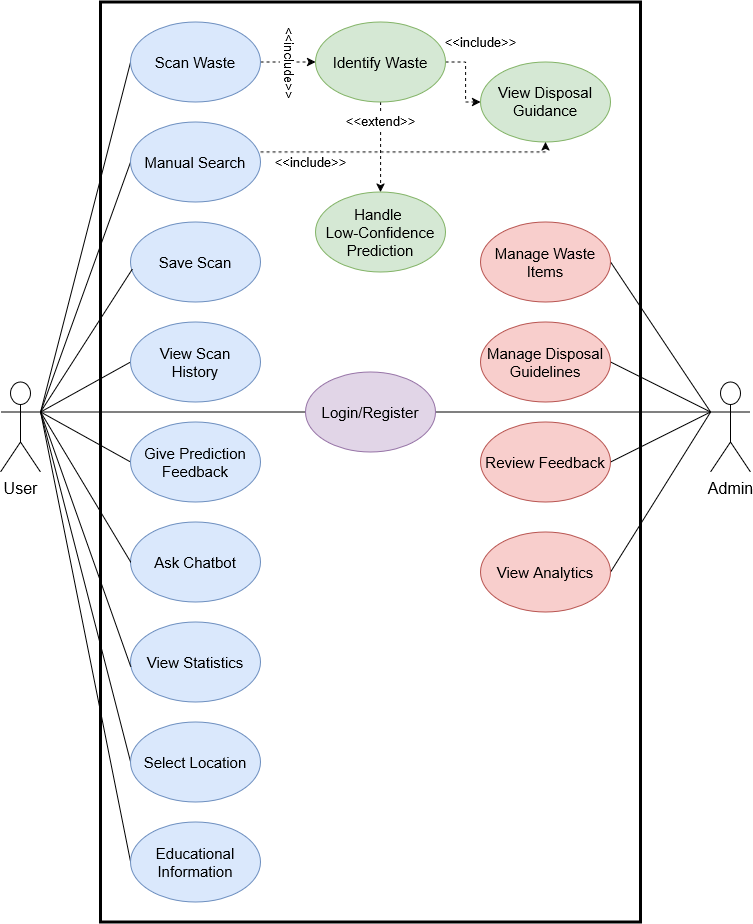

The diagram above was exported from draw.io. Its source (the exported page's mxGraphModel, read from the mxfile embedded in the PNG):
<mxGraphModel dx="1645" dy="962" grid="1" gridSize="10" guides="1" tooltips="1" connect="1" arrows="1" fold="1" page="1" pageScale="1" pageWidth="850" pageHeight="1100" math="0" shadow="0">
  <root>
    <mxCell id="0" />
    <mxCell id="1" parent="0" />
    <mxCell id="40D6q_4Vlk-CpDJtv-9j-1" parent="1" style="rounded=0;whiteSpace=wrap;html=1;fillColor=none;fontStyle=0;strokeWidth=3;" value="" vertex="1">
      <mxGeometry height="920" width="540" x="150" y="170" as="geometry" />
    </mxCell>
    <mxCell id="40D6q_4Vlk-CpDJtv-9j-45" edge="1" parent="1" source="40D6q_4Vlk-CpDJtv-9j-2" style="edgeStyle=orthogonalEdgeStyle;rounded=0;orthogonalLoop=1;jettySize=auto;html=1;exitX=1;exitY=0.3333333333333333;exitDx=0;exitDy=0;exitPerimeter=0;entryX=0;entryY=0.5;entryDx=0;entryDy=0;endArrow=none;endFill=0;" target="40D6q_4Vlk-CpDJtv-9j-14">
      <mxGeometry relative="1" as="geometry" />
    </mxCell>
    <mxCell id="dPkmMvHDIUJe6c9KZ1WD-14" edge="1" parent="1" source="40D6q_4Vlk-CpDJtv-9j-2" style="edgeStyle=none;rounded=0;orthogonalLoop=1;jettySize=auto;html=1;exitX=1;exitY=0.3333333333333333;exitDx=0;exitDy=0;exitPerimeter=0;entryX=0;entryY=0.5;entryDx=0;entryDy=0;endArrow=none;endFill=0;" target="40D6q_4Vlk-CpDJtv-9j-4">
      <mxGeometry relative="1" as="geometry" />
    </mxCell>
    <mxCell id="dPkmMvHDIUJe6c9KZ1WD-15" edge="1" parent="1" source="40D6q_4Vlk-CpDJtv-9j-2" style="edgeStyle=none;rounded=0;orthogonalLoop=1;jettySize=auto;html=1;exitX=1;exitY=0.3333333333333333;exitDx=0;exitDy=0;exitPerimeter=0;entryX=0;entryY=0.5;entryDx=0;entryDy=0;endArrow=none;endFill=0;" target="40D6q_4Vlk-CpDJtv-9j-10">
      <mxGeometry relative="1" as="geometry" />
    </mxCell>
    <mxCell id="dPkmMvHDIUJe6c9KZ1WD-17" edge="1" parent="1" source="40D6q_4Vlk-CpDJtv-9j-2" style="edgeStyle=none;rounded=0;orthogonalLoop=1;jettySize=auto;html=1;exitX=1;exitY=0.3333333333333333;exitDx=0;exitDy=0;exitPerimeter=0;entryX=0;entryY=0.5;entryDx=0;entryDy=0;endArrow=none;endFill=0;" target="40D6q_4Vlk-CpDJtv-9j-16">
      <mxGeometry relative="1" as="geometry" />
    </mxCell>
    <mxCell id="dPkmMvHDIUJe6c9KZ1WD-18" edge="1" parent="1" source="40D6q_4Vlk-CpDJtv-9j-2" style="edgeStyle=none;rounded=0;orthogonalLoop=1;jettySize=auto;html=1;exitX=1;exitY=0.3333333333333333;exitDx=0;exitDy=0;exitPerimeter=0;entryX=0;entryY=0.5;entryDx=0;entryDy=0;endArrow=none;endFill=0;" target="40D6q_4Vlk-CpDJtv-9j-17">
      <mxGeometry relative="1" as="geometry" />
    </mxCell>
    <mxCell id="dPkmMvHDIUJe6c9KZ1WD-21" edge="1" parent="1" source="40D6q_4Vlk-CpDJtv-9j-2" style="edgeStyle=none;rounded=0;orthogonalLoop=1;jettySize=auto;html=1;exitX=1;exitY=0.3333333333333333;exitDx=0;exitDy=0;exitPerimeter=0;entryX=0;entryY=0.5;entryDx=0;entryDy=0;endArrow=none;endFill=0;" target="40D6q_4Vlk-CpDJtv-9j-20">
      <mxGeometry relative="1" as="geometry" />
    </mxCell>
    <mxCell id="dPkmMvHDIUJe6c9KZ1WD-23" edge="1" parent="1" source="40D6q_4Vlk-CpDJtv-9j-2" style="edgeStyle=none;rounded=0;orthogonalLoop=1;jettySize=auto;html=1;exitX=1;exitY=0.3333333333333333;exitDx=0;exitDy=0;exitPerimeter=0;entryX=0;entryY=0.5;entryDx=0;entryDy=0;endArrow=none;endFill=0;" target="40D6q_4Vlk-CpDJtv-9j-21">
      <mxGeometry relative="1" as="geometry" />
    </mxCell>
    <mxCell id="40D6q_4Vlk-CpDJtv-9j-2" parent="1" style="shape=umlActor;verticalLabelPosition=bottom;verticalAlign=top;html=1;fontSize=16;" value="&lt;div&gt;User&lt;/div&gt;&lt;div&gt;&lt;br&gt;&lt;/div&gt;" vertex="1">
      <mxGeometry height="90" width="40" x="50" y="550" as="geometry" />
    </mxCell>
    <mxCell id="40D6q_4Vlk-CpDJtv-9j-36" edge="1" parent="1" source="40D6q_4Vlk-CpDJtv-9j-3" style="edgeStyle=orthogonalEdgeStyle;rounded=0;orthogonalLoop=1;jettySize=auto;html=1;exitX=0;exitY=0.3333333333333333;exitDx=0;exitDy=0;exitPerimeter=0;entryX=1;entryY=0.5;entryDx=0;entryDy=0;endArrow=none;endFill=0;" target="40D6q_4Vlk-CpDJtv-9j-14">
      <mxGeometry relative="1" as="geometry">
        <Array as="points">
          <mxPoint x="750" y="580" />
          <mxPoint x="750" y="580" />
        </Array>
      </mxGeometry>
    </mxCell>
    <mxCell id="dPkmMvHDIUJe6c9KZ1WD-24" edge="1" parent="1" source="40D6q_4Vlk-CpDJtv-9j-3" style="edgeStyle=none;rounded=0;orthogonalLoop=1;jettySize=auto;html=1;exitX=0;exitY=0.3333333333333333;exitDx=0;exitDy=0;exitPerimeter=0;entryX=1;entryY=0.5;entryDx=0;entryDy=0;endArrow=none;endFill=0;" target="fvPnwEVvY-Z1symHIX48-4">
      <mxGeometry relative="1" as="geometry" />
    </mxCell>
    <mxCell id="dPkmMvHDIUJe6c9KZ1WD-25" edge="1" parent="1" source="40D6q_4Vlk-CpDJtv-9j-3" style="edgeStyle=none;rounded=0;orthogonalLoop=1;jettySize=auto;html=1;exitX=0;exitY=0.3333333333333333;exitDx=0;exitDy=0;exitPerimeter=0;entryX=1;entryY=0.5;entryDx=0;entryDy=0;endArrow=none;endFill=0;" target="40D6q_4Vlk-CpDJtv-9j-24">
      <mxGeometry relative="1" as="geometry" />
    </mxCell>
    <mxCell id="dPkmMvHDIUJe6c9KZ1WD-26" edge="1" parent="1" source="40D6q_4Vlk-CpDJtv-9j-3" style="edgeStyle=none;rounded=0;orthogonalLoop=1;jettySize=auto;html=1;exitX=0;exitY=0.3333333333333333;exitDx=0;exitDy=0;exitPerimeter=0;entryX=1;entryY=0.5;entryDx=0;entryDy=0;endArrow=none;endFill=0;" target="40D6q_4Vlk-CpDJtv-9j-23">
      <mxGeometry relative="1" as="geometry" />
    </mxCell>
    <mxCell id="dPkmMvHDIUJe6c9KZ1WD-27" edge="1" parent="1" source="40D6q_4Vlk-CpDJtv-9j-3" style="edgeStyle=none;rounded=0;orthogonalLoop=1;jettySize=auto;html=1;exitX=0;exitY=0.3333333333333333;exitDx=0;exitDy=0;exitPerimeter=0;entryX=1;entryY=0.5;entryDx=0;entryDy=0;endArrow=none;endFill=0;" target="40D6q_4Vlk-CpDJtv-9j-22">
      <mxGeometry relative="1" as="geometry" />
    </mxCell>
    <mxCell id="40D6q_4Vlk-CpDJtv-9j-3" parent="1" style="shape=umlActor;verticalLabelPosition=bottom;verticalAlign=top;html=1;fontSize=16;" value="&lt;div&gt;Admin&lt;/div&gt;&lt;div&gt;&lt;br&gt;&lt;/div&gt;" vertex="1">
      <mxGeometry height="90" width="40" x="760" y="550" as="geometry" />
    </mxCell>
    <mxCell id="40D6q_4Vlk-CpDJtv-9j-8" edge="1" parent="1" source="40D6q_4Vlk-CpDJtv-9j-4" style="edgeStyle=orthogonalEdgeStyle;rounded=0;orthogonalLoop=1;jettySize=auto;html=1;exitX=1;exitY=0.5;exitDx=0;exitDy=0;entryX=0;entryY=0.5;entryDx=0;entryDy=0;dashed=1;fontSize=13;textDirection=vertical-lr;" target="40D6q_4Vlk-CpDJtv-9j-5" value="&amp;lt;&amp;lt;include&amp;gt;&amp;gt;">
      <mxGeometry relative="1" as="geometry" />
    </mxCell>
    <mxCell id="40D6q_4Vlk-CpDJtv-9j-4" parent="1" style="ellipse;whiteSpace=wrap;html=1;align=center;fontStyle=16;fontSize=15;fillColor=#dae8fc;strokeColor=#6c8ebf;" value="Scan Waste" vertex="1">
      <mxGeometry height="80" width="130" x="180" y="190" as="geometry" />
    </mxCell>
    <mxCell id="40D6q_4Vlk-CpDJtv-9j-9" edge="1" parent="1" source="40D6q_4Vlk-CpDJtv-9j-5" style="edgeStyle=orthogonalEdgeStyle;rounded=0;orthogonalLoop=1;jettySize=auto;html=1;exitX=1;exitY=0.5;exitDx=0;exitDy=0;entryX=0;entryY=0.5;entryDx=0;entryDy=0;dashed=1;fontSize=13;labelPosition=center;verticalLabelPosition=middle;align=center;verticalAlign=middle;" target="40D6q_4Vlk-CpDJtv-9j-6" value="&amp;lt;&amp;lt;include&amp;gt;&amp;gt;">
      <mxGeometry relative="1" x="-0.4657" y="25" as="geometry">
        <mxPoint x="-10" y="-20" as="offset" />
      </mxGeometry>
    </mxCell>
    <mxCell id="fvPnwEVvY-Z1symHIX48-2" edge="1" parent="1" source="40D6q_4Vlk-CpDJtv-9j-5" style="edgeStyle=orthogonalEdgeStyle;rounded=0;orthogonalLoop=1;jettySize=auto;html=1;exitX=0.5;exitY=1;exitDx=0;exitDy=0;entryX=0.5;entryY=0;entryDx=0;entryDy=0;dashed=1;fontSize=13;" target="fvPnwEVvY-Z1symHIX48-1" value="&amp;lt;&amp;lt;extend&amp;gt;&amp;gt;">
      <mxGeometry relative="1" x="-0.5556" as="geometry">
        <mxPoint as="offset" />
      </mxGeometry>
    </mxCell>
    <mxCell id="40D6q_4Vlk-CpDJtv-9j-5" parent="1" style="ellipse;whiteSpace=wrap;html=1;align=center;fontStyle=16;fontSize=15;fillColor=#d5e8d4;strokeColor=#82b366;" value="Identify Waste" vertex="1">
      <mxGeometry height="80" width="130" x="365" y="190" as="geometry" />
    </mxCell>
    <mxCell id="40D6q_4Vlk-CpDJtv-9j-6" parent="1" style="ellipse;whiteSpace=wrap;html=1;align=center;fontStyle=16;fontSize=15;fillColor=#d5e8d4;strokeColor=#82b366;" value="&lt;div&gt;View Disposal&lt;/div&gt;&lt;div&gt;Guidance&lt;/div&gt;" vertex="1">
      <mxGeometry height="80" width="130" x="530" y="230" as="geometry" />
    </mxCell>
    <mxCell id="40D6q_4Vlk-CpDJtv-9j-13" edge="1" parent="1" style="edgeStyle=orthogonalEdgeStyle;rounded=0;orthogonalLoop=1;jettySize=auto;html=1;exitX=1;exitY=0.5;exitDx=0;exitDy=0;dashed=1;fontSize=13;entryX=0.5;entryY=1;entryDx=0;entryDy=0;" target="40D6q_4Vlk-CpDJtv-9j-6" value="&amp;lt;&amp;lt;include&amp;gt;&amp;gt;">
      <mxGeometry relative="1" x="-0.6611" y="-10" as="geometry">
        <mxPoint as="offset" />
        <Array as="points">
          <mxPoint x="595.04" y="320" />
        </Array>
        <mxPoint x="310" y="320" as="sourcePoint" />
        <mxPoint x="615" y="260" as="targetPoint" />
      </mxGeometry>
    </mxCell>
    <mxCell id="40D6q_4Vlk-CpDJtv-9j-10" parent="1" style="ellipse;whiteSpace=wrap;html=1;align=center;fontStyle=16;fontSize=15;fillColor=#dae8fc;strokeColor=#6c8ebf;" value="&lt;div&gt;Manual Search&lt;/div&gt;" vertex="1">
      <mxGeometry height="80" width="130" x="180" y="290" as="geometry" />
    </mxCell>
    <mxCell id="40D6q_4Vlk-CpDJtv-9j-14" parent="1" style="ellipse;whiteSpace=wrap;html=1;align=center;fontStyle=16;fontSize=15;fillColor=#e1d5e7;strokeColor=#9673a6;" value="Login/Register" vertex="1">
      <mxGeometry height="80" width="130" x="355" y="540" as="geometry" />
    </mxCell>
    <mxCell id="40D6q_4Vlk-CpDJtv-9j-15" parent="1" style="ellipse;whiteSpace=wrap;html=1;align=center;fontStyle=16;fontSize=15;fillColor=#dae8fc;strokeColor=#6c8ebf;" value="Save Scan" vertex="1">
      <mxGeometry height="80" width="130" x="180" y="390" as="geometry" />
    </mxCell>
    <mxCell id="40D6q_4Vlk-CpDJtv-9j-16" parent="1" style="ellipse;whiteSpace=wrap;html=1;align=center;fontStyle=16;fontSize=15;fillColor=#dae8fc;strokeColor=#6c8ebf;" value="&lt;div&gt;View Scan&lt;/div&gt;&lt;div&gt;History&lt;/div&gt;" vertex="1">
      <mxGeometry height="80" width="130" x="180" y="490" as="geometry" />
    </mxCell>
    <mxCell id="40D6q_4Vlk-CpDJtv-9j-17" parent="1" style="ellipse;whiteSpace=wrap;html=1;align=center;fontStyle=16;fontSize=15;fillColor=#dae8fc;strokeColor=#6c8ebf;" value="&lt;div&gt;Give Prediction&lt;/div&gt;&lt;div&gt;Feedback&lt;/div&gt;" vertex="1">
      <mxGeometry height="80" width="130" x="180" y="590" as="geometry" />
    </mxCell>
    <mxCell id="40D6q_4Vlk-CpDJtv-9j-18" parent="1" style="ellipse;whiteSpace=wrap;html=1;align=center;fontStyle=16;fontSize=15;fillColor=#dae8fc;strokeColor=#6c8ebf;" value="Ask Chatbot" vertex="1">
      <mxGeometry height="80" width="130" x="180" y="690" as="geometry" />
    </mxCell>
    <mxCell id="40D6q_4Vlk-CpDJtv-9j-19" parent="1" style="ellipse;whiteSpace=wrap;html=1;align=center;fontStyle=16;fontSize=15;fillColor=#dae8fc;strokeColor=#6c8ebf;" value="View Statistics" vertex="1">
      <mxGeometry height="80" width="130" x="180" y="790" as="geometry" />
    </mxCell>
    <mxCell id="40D6q_4Vlk-CpDJtv-9j-20" parent="1" style="ellipse;whiteSpace=wrap;html=1;align=center;fontStyle=16;fontSize=15;fillColor=#dae8fc;strokeColor=#6c8ebf;" value="Select Location" vertex="1">
      <mxGeometry height="80" width="130" x="180" y="890" as="geometry" />
    </mxCell>
    <mxCell id="40D6q_4Vlk-CpDJtv-9j-21" parent="1" style="ellipse;whiteSpace=wrap;html=1;align=center;fontStyle=16;fontSize=15;fillColor=#dae8fc;strokeColor=#6c8ebf;" value="&lt;div&gt;Educational&lt;/div&gt;&lt;div&gt;Information&lt;/div&gt;" vertex="1">
      <mxGeometry height="80" width="130" x="180" y="990" as="geometry" />
    </mxCell>
    <mxCell id="40D6q_4Vlk-CpDJtv-9j-22" parent="1" style="ellipse;whiteSpace=wrap;html=1;align=center;fontStyle=16;fontSize=15;fillColor=#f8cecc;strokeColor=#b85450;" value="&lt;div&gt;Manage Waste&lt;/div&gt;&lt;div&gt;Items&lt;/div&gt;" vertex="1">
      <mxGeometry height="80" width="130" x="530" y="390" as="geometry" />
    </mxCell>
    <mxCell id="40D6q_4Vlk-CpDJtv-9j-23" parent="1" style="ellipse;whiteSpace=wrap;html=1;align=center;fontStyle=16;fontSize=15;fillColor=#f8cecc;strokeColor=#b85450;" value="&lt;div&gt;Manage Disposal&lt;/div&gt;&lt;div&gt;Guidelines&lt;/div&gt;" vertex="1">
      <mxGeometry height="80" width="130" x="530" y="490" as="geometry" />
    </mxCell>
    <mxCell id="40D6q_4Vlk-CpDJtv-9j-24" parent="1" style="ellipse;whiteSpace=wrap;html=1;align=center;fontStyle=16;fontSize=15;fillColor=#f8cecc;strokeColor=#b85450;" value="Review Feedback" vertex="1">
      <mxGeometry height="80" width="130" x="530" y="590" as="geometry" />
    </mxCell>
    <mxCell id="fvPnwEVvY-Z1symHIX48-1" parent="1" style="ellipse;whiteSpace=wrap;html=1;align=center;fontStyle=16;fontSize=15;fillColor=#d5e8d4;strokeColor=#82b366;" value="&lt;div&gt;Handle&amp;nbsp;&lt;/div&gt;&lt;div&gt;Low-Confidence&lt;/div&gt;&lt;div&gt;Prediction&lt;/div&gt;" vertex="1">
      <mxGeometry height="80" width="130" x="365" y="360" as="geometry" />
    </mxCell>
    <mxCell id="fvPnwEVvY-Z1symHIX48-4" parent="1" style="ellipse;whiteSpace=wrap;html=1;align=center;fontStyle=16;fontSize=15;fillColor=#f8cecc;strokeColor=#b85450;" value="View Analytics" vertex="1">
      <mxGeometry height="80" width="130" x="530" y="700" as="geometry" />
    </mxCell>
    <mxCell id="dPkmMvHDIUJe6c9KZ1WD-16" edge="1" parent="1" source="40D6q_4Vlk-CpDJtv-9j-2" style="edgeStyle=none;rounded=0;orthogonalLoop=1;jettySize=auto;html=1;exitX=1;exitY=0.3333333333333333;exitDx=0;exitDy=0;exitPerimeter=0;entryX=0.013;entryY=0.59;entryDx=0;entryDy=0;entryPerimeter=0;endArrow=none;endFill=0;" target="40D6q_4Vlk-CpDJtv-9j-15">
      <mxGeometry relative="1" as="geometry" />
    </mxCell>
    <mxCell id="dPkmMvHDIUJe6c9KZ1WD-19" edge="1" parent="1" source="40D6q_4Vlk-CpDJtv-9j-2" style="edgeStyle=none;rounded=0;orthogonalLoop=1;jettySize=auto;html=1;exitX=1;exitY=0.3333333333333333;exitDx=0;exitDy=0;exitPerimeter=0;entryX=0.056;entryY=0.609;entryDx=0;entryDy=0;entryPerimeter=0;endArrow=none;endFill=0;" target="40D6q_4Vlk-CpDJtv-9j-1">
      <mxGeometry relative="1" as="geometry" />
    </mxCell>
    <mxCell id="dPkmMvHDIUJe6c9KZ1WD-20" edge="1" parent="1" source="40D6q_4Vlk-CpDJtv-9j-2" style="edgeStyle=none;rounded=0;orthogonalLoop=1;jettySize=auto;html=1;exitX=1;exitY=0.3333333333333333;exitDx=0;exitDy=0;exitPerimeter=0;entryX=0.001;entryY=0.558;entryDx=0;entryDy=0;entryPerimeter=0;endArrow=none;endFill=0;" target="40D6q_4Vlk-CpDJtv-9j-19">
      <mxGeometry relative="1" as="geometry" />
    </mxCell>
  </root>
</mxGraphModel>